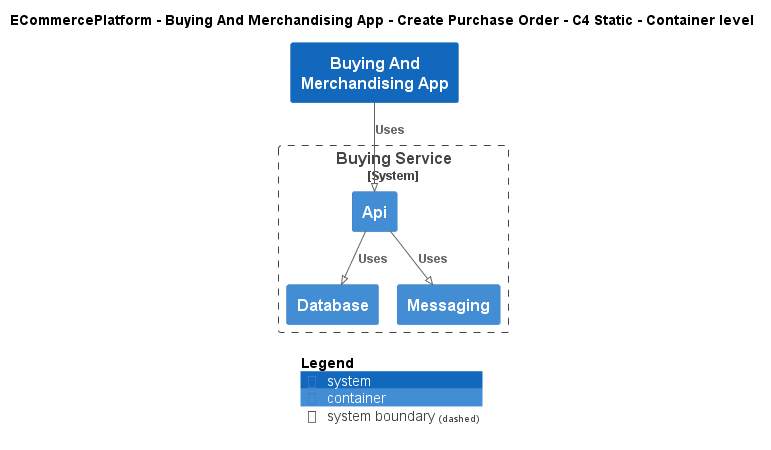

The diagram above was rendered by PlantUML. Its source (embedded in the PNG):
@startuml
!pragma layout smetana
!include ..\..\..\..\..\.c4s\C4_Container.puml

AddElementTag("c4interflow:lifecycle:new", $bgColor=green, $fontColor=#ffffff, $borderColor=green, $shadowing="False")
AddElementTag("c4interflow:lifecycle:changed", $bgColor=orange, $fontColor=#ffffff, $borderColor=orange, $shadowing="False")
AddElementTag("c4interflow:lifecycle:removed", $bgColor=red, $fontColor=#ffffff, $borderColor=red, $shadowing="False")

AddRelTag("c4interflow:lifecycle:new", $textColor=green, $lineColor=green)
AddRelTag("c4interflow:lifecycle:changed", $textColor=orange, $lineColor=orange)
AddRelTag("c4interflow:lifecycle:removed", $textColor=red, $lineColor=red)

SHOW_PERSON_PORTRAIT()
LAYOUT_TOP_DOWN()

skinparam linetype polyline

title ECommercePlatform - Buying And Merchandising App - Create Purchase Order - C4 Static - Container level

System(ECommercePlatform.SoftwareSystems.BuyingAndMerchandisingApp, "Buying And Merchandising App", "")

System_Boundary(ECommercePlatform.SoftwareSystems.BuyingService, "Buying Service") {
    Container(ECommercePlatform.SoftwareSystems.BuyingService.Containers.Api, "Api", "", "")
    Container(ECommercePlatform.SoftwareSystems.BuyingService.Containers.Database, "Database", "", "")
    Container(ECommercePlatform.SoftwareSystems.BuyingService.Containers.Messaging, "Messaging", "", "")
}

Rel(ECommercePlatform.SoftwareSystems.BuyingAndMerchandisingApp, ECommercePlatform.SoftwareSystems.BuyingService.Containers.Api, "Uses")
Rel(ECommercePlatform.SoftwareSystems.BuyingService.Containers.Api, ECommercePlatform.SoftwareSystems.BuyingService.Containers.Database, "Uses")
Rel(ECommercePlatform.SoftwareSystems.BuyingService.Containers.Api, ECommercePlatform.SoftwareSystems.BuyingService.Containers.Messaging, "Uses")


SHOW_LEGEND()
@enduml